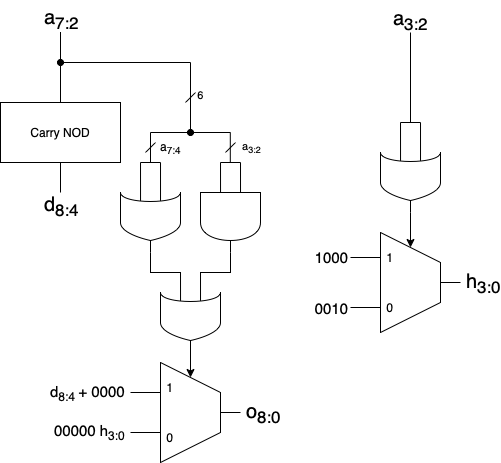

The diagram above was exported from draw.io. Its source (the exported page's mxGraphModel, read from the mxfile embedded in the PNG):
<mxGraphModel dx="838" dy="626" grid="1" gridSize="10" guides="1" tooltips="1" connect="1" arrows="1" fold="1" page="1" pageScale="1" pageWidth="1100" pageHeight="850" math="0" shadow="0">
  <root>
    <mxCell id="0" />
    <mxCell id="1" parent="0" />
    <mxCell id="Si1415LdtvXLTAzOm6SG-1" style="edgeStyle=orthogonalEdgeStyle;rounded=0;orthogonalLoop=1;jettySize=auto;html=1;exitX=0;exitY=0.666;exitDx=0;exitDy=0;exitPerimeter=0;endArrow=none;endFill=0;" parent="1" source="Si1415LdtvXLTAzOm6SG-3" edge="1">
      <mxGeometry relative="1" as="geometry">
        <mxPoint x="400" y="200" as="targetPoint" />
      </mxGeometry>
    </mxCell>
    <mxCell id="Si1415LdtvXLTAzOm6SG-2" style="edgeStyle=orthogonalEdgeStyle;rounded=0;orthogonalLoop=1;jettySize=auto;html=1;exitX=0;exitY=0.333;exitDx=0;exitDy=0;exitPerimeter=0;endArrow=none;endFill=0;" parent="1" source="Si1415LdtvXLTAzOm6SG-3" edge="1">
      <mxGeometry relative="1" as="geometry">
        <mxPoint x="420" y="200" as="targetPoint" />
      </mxGeometry>
    </mxCell>
    <mxCell id="Si1415LdtvXLTAzOm6SG-3" value="" style="shape=stencil(rZRRb4MgEMc/yx547KJcNN3j5rbvQZFOUgcGbGu//U6RpaI0nV1iFO7P/bg7TggUtmKNIDSpCLwTStMkwTfOz8Gc2Ubw1hlPzEi2q4VTbGv0QZxl2Y4MqSphZNur8EGSV1zTP1BwrRRCpFZ2olzpCGNSoW/SOdi4/WWcPad57iyEfq6GAMDjkMyX5hFI/h/pbNekk4bpLCOgQEvs4KDYMX74MvqoyrlXVNtrIxYELz9tNjh40+UFPzheWrOXde0a70baDetbciZ4+VufRLSotwrqAbVUV4BsBYEfjYshdU4vnpFOIB0NZBr8nR0EMUCw4C+JTPO4E8FrbeNnsVzy7XSnbEWsv9HdxRjaMtIVeBXG+mlwmzXtYHXX52D4AQ==);whiteSpace=wrap;html=1;fontSize=10;direction=south;" parent="1" vertex="1">
      <mxGeometry x="380" y="230" width="60" height="60" as="geometry" />
    </mxCell>
    <mxCell id="Si1415LdtvXLTAzOm6SG-5" value="" style="shape=stencil(vZXdcoMgEIWfpRdcpgNsY71tbfseREllYsFBk5i3L0qwgj+1yUxnHJU98rlnYRVBUuWs5IjiHMEbopRgbM5mfA7GrCp5WtvgiWnBdgW3SlVrdeBnkdVXhpA516JuVXhH+MU80x6QpEpKAxFKVp4y0A2MCWnm4sbC8CMhkX3RpY9E1wiiH38BPeEABAA3gbYhaOvKdG9G0Y3WRjWKb7FGQlvTCEhMZG4xIdmx9PCp1VFm41mz2l5pPiE4+WGzMTevKruYi7mfemYvisJuxgXbJWu36Uhw8pc68UFh/XosFdQBCiEHgHCjrCGkR21zIHbSs2MQD9JQO4ydTP1XNhDo4OvLSdxdh9AFXXZBAxf9d8fZCFyQ5YZbtRorGb+tx0+q/7gisW9lHcKvRp/3KkbXvTPNY/4ic23XTRv1dhe1f54u8A0=);whiteSpace=wrap;html=1;fontSize=10;direction=south;" parent="1" vertex="1">
      <mxGeometry x="340" y="330" width="60" height="60" as="geometry" />
    </mxCell>
    <mxCell id="Si1415LdtvXLTAzOm6SG-6" style="edgeStyle=orthogonalEdgeStyle;rounded=0;orthogonalLoop=1;jettySize=auto;html=1;entryX=0.14;entryY=0.333;entryDx=0;entryDy=0;entryPerimeter=0;endArrow=none;endFill=0;" parent="1" source="Si1415LdtvXLTAzOm6SG-3" target="Si1415LdtvXLTAzOm6SG-5" edge="1">
      <mxGeometry relative="1" as="geometry" />
    </mxCell>
    <mxCell id="Si1415LdtvXLTAzOm6SG-7" style="edgeStyle=orthogonalEdgeStyle;rounded=0;orthogonalLoop=1;jettySize=auto;html=1;exitX=0.14;exitY=0.666;exitDx=0;exitDy=0;exitPerimeter=0;endArrow=none;endFill=0;" parent="1" source="Si1415LdtvXLTAzOm6SG-9" edge="1">
      <mxGeometry relative="1" as="geometry">
        <mxPoint x="320" y="200" as="targetPoint" />
      </mxGeometry>
    </mxCell>
    <mxCell id="Si1415LdtvXLTAzOm6SG-8" style="edgeStyle=orthogonalEdgeStyle;rounded=0;orthogonalLoop=1;jettySize=auto;html=1;exitX=0.14;exitY=0.333;exitDx=0;exitDy=0;exitPerimeter=0;endArrow=none;endFill=0;" parent="1" source="Si1415LdtvXLTAzOm6SG-9" edge="1">
      <mxGeometry relative="1" as="geometry">
        <mxPoint x="340" y="200" as="targetPoint" />
      </mxGeometry>
    </mxCell>
    <mxCell id="Si1415LdtvXLTAzOm6SG-9" value="" style="shape=stencil(vZXdcoMgEIWfpRdcpgNsY71tbfseREllYsFBk5i3L0qwgj+1yUxnHJU98rlnYRVBUuWs5IjiHMEbopRgbM5mfA7GrCp5WtvgiWnBdgW3SlVrdeBnkdVXhpA516JuVXhH+MU80x6QpEpKAxFKVp4y0A2MCWnm4sbC8CMhkX3RpY9E1wiiH38BPeEABAA3gbYhaOvKdG9G0Y3WRjWKb7FGQlvTCEhMZG4xIdmx9PCp1VFm41mz2l5pPiE4+WGzMTevKruYi7mfemYvisJuxgXbJWu36Uhw8pc68UFh/XosFdQBCiEHgHCjrCGkR21zIHbSs2MQD9JQO4ydTP1XNhDo4OvLSdxdh9AFXXZBAxf9d8fZCFyQ5YZbtRorGb+tx0+q/7gisW9lHcKvRp/3KkbXvTPNY/4ic23XTRv1dhe1f54u8A0=);whiteSpace=wrap;html=1;fontSize=10;direction=south;" parent="1" vertex="1">
      <mxGeometry x="300" y="230" width="60" height="60" as="geometry" />
    </mxCell>
    <mxCell id="Si1415LdtvXLTAzOm6SG-10" style="edgeStyle=orthogonalEdgeStyle;rounded=0;orthogonalLoop=1;jettySize=auto;html=1;entryX=0.14;entryY=0.666;entryDx=0;entryDy=0;entryPerimeter=0;endArrow=none;endFill=0;" parent="1" source="Si1415LdtvXLTAzOm6SG-9" target="Si1415LdtvXLTAzOm6SG-5" edge="1">
      <mxGeometry relative="1" as="geometry" />
    </mxCell>
    <mxCell id="Si1415LdtvXLTAzOm6SG-11" style="edgeStyle=orthogonalEdgeStyle;rounded=0;orthogonalLoop=1;jettySize=auto;html=1;endArrow=none;endFill=0;" parent="1" source="Si1415LdtvXLTAzOm6SG-13" edge="1">
      <mxGeometry relative="1" as="geometry">
        <mxPoint x="240" y="230" as="targetPoint" />
      </mxGeometry>
    </mxCell>
    <mxCell id="Si1415LdtvXLTAzOm6SG-12" value="&lt;font style=&quot;font-size: 20px;&quot;&gt;d&lt;sub&gt;8:4&lt;/sub&gt;&lt;/font&gt;" style="edgeLabel;html=1;align=center;verticalAlign=middle;resizable=0;points=[];labelBackgroundColor=none;" parent="Si1415LdtvXLTAzOm6SG-11" vertex="1" connectable="0">
      <mxGeometry relative="1" as="geometry">
        <mxPoint y="28" as="offset" />
      </mxGeometry>
    </mxCell>
    <mxCell id="Si1415LdtvXLTAzOm6SG-13" value="Carry NOD" style="rounded=0;whiteSpace=wrap;html=1;fillColor=none;" parent="1" vertex="1">
      <mxGeometry x="180" y="140" width="120" height="60" as="geometry" />
    </mxCell>
    <mxCell id="Si1415LdtvXLTAzOm6SG-14" value="" style="endArrow=none;html=1;rounded=1;curved=0;" parent="1" edge="1">
      <mxGeometry width="50" height="50" relative="1" as="geometry">
        <mxPoint x="320" y="200" as="sourcePoint" />
        <mxPoint x="340" y="200" as="targetPoint" />
      </mxGeometry>
    </mxCell>
    <mxCell id="Si1415LdtvXLTAzOm6SG-15" value="" style="endArrow=none;html=1;rounded=1;curved=0;" parent="1" edge="1">
      <mxGeometry width="50" height="50" relative="1" as="geometry">
        <mxPoint x="400" y="200" as="sourcePoint" />
        <mxPoint x="420" y="200" as="targetPoint" />
      </mxGeometry>
    </mxCell>
    <mxCell id="Si1415LdtvXLTAzOm6SG-16" value="" style="endArrow=none;html=1;rounded=0;endFill=0;" parent="1" edge="1">
      <mxGeometry width="50" height="50" relative="1" as="geometry">
        <mxPoint x="240" y="100" as="sourcePoint" />
        <mxPoint x="370" y="100" as="targetPoint" />
      </mxGeometry>
    </mxCell>
    <mxCell id="Si1415LdtvXLTAzOm6SG-17" value="" style="endArrow=none;html=1;rounded=0;startArrow=oval;startFill=1;" parent="1" edge="1">
      <mxGeometry width="50" height="50" relative="1" as="geometry">
        <mxPoint x="370" y="170" as="sourcePoint" />
        <mxPoint x="370" y="100" as="targetPoint" />
      </mxGeometry>
    </mxCell>
    <mxCell id="Si1415LdtvXLTAzOm6SG-18" value="" style="endArrow=none;html=1;rounded=0;" parent="1" edge="1">
      <mxGeometry width="50" height="50" relative="1" as="geometry">
        <mxPoint x="330" y="170" as="sourcePoint" />
        <mxPoint x="410" y="170" as="targetPoint" />
      </mxGeometry>
    </mxCell>
    <mxCell id="Si1415LdtvXLTAzOm6SG-19" value="" style="endArrow=none;html=1;rounded=0;" parent="1" edge="1">
      <mxGeometry width="50" height="50" relative="1" as="geometry">
        <mxPoint x="330" y="200" as="sourcePoint" />
        <mxPoint x="330" y="170" as="targetPoint" />
      </mxGeometry>
    </mxCell>
    <mxCell id="Si1415LdtvXLTAzOm6SG-20" value="" style="endArrow=none;html=1;rounded=0;" parent="1" edge="1">
      <mxGeometry width="50" height="50" relative="1" as="geometry">
        <mxPoint x="409.8" y="200" as="sourcePoint" />
        <mxPoint x="409.8" y="170" as="targetPoint" />
      </mxGeometry>
    </mxCell>
    <mxCell id="Si1415LdtvXLTAzOm6SG-21" value="" style="endArrow=none;html=1;rounded=0;" parent="1" edge="1">
      <mxGeometry width="50" height="50" relative="1" as="geometry">
        <mxPoint x="325" y="190" as="sourcePoint" />
        <mxPoint x="335" y="180" as="targetPoint" />
      </mxGeometry>
    </mxCell>
    <mxCell id="Si1415LdtvXLTAzOm6SG-22" value="" style="endArrow=none;html=1;rounded=0;" parent="1" edge="1">
      <mxGeometry width="50" height="50" relative="1" as="geometry">
        <mxPoint x="405" y="190" as="sourcePoint" />
        <mxPoint x="415" y="180" as="targetPoint" />
      </mxGeometry>
    </mxCell>
    <mxCell id="Si1415LdtvXLTAzOm6SG-23" value="a&lt;sub&gt;3:2&lt;/sub&gt;" style="edgeLabel;html=1;align=center;verticalAlign=middle;resizable=0;points=[];labelBackgroundColor=none;" parent="Si1415LdtvXLTAzOm6SG-22" vertex="1" connectable="0">
      <mxGeometry x="0.2667" relative="1" as="geometry">
        <mxPoint x="19" y="1" as="offset" />
      </mxGeometry>
    </mxCell>
    <mxCell id="Si1415LdtvXLTAzOm6SG-24" value="" style="endArrow=none;html=1;rounded=0;" parent="1" edge="1">
      <mxGeometry width="50" height="50" relative="1" as="geometry">
        <mxPoint x="365" y="140" as="sourcePoint" />
        <mxPoint x="375" y="130" as="targetPoint" />
      </mxGeometry>
    </mxCell>
    <mxCell id="Si1415LdtvXLTAzOm6SG-25" value="6" style="edgeLabel;html=1;align=center;verticalAlign=middle;resizable=0;points=[];labelBackgroundColor=none;" parent="Si1415LdtvXLTAzOm6SG-24" vertex="1" connectable="0">
      <mxGeometry x="0.6667" y="-2" relative="1" as="geometry">
        <mxPoint x="5" as="offset" />
      </mxGeometry>
    </mxCell>
    <mxCell id="Si1415LdtvXLTAzOm6SG-26" value="" style="endArrow=none;html=1;rounded=0;endFill=0;startArrow=oval;startFill=1;" parent="1" edge="1">
      <mxGeometry width="50" height="50" relative="1" as="geometry">
        <mxPoint x="240" y="100" as="sourcePoint" />
        <mxPoint x="240" y="140" as="targetPoint" />
        <Array as="points">
          <mxPoint x="240" y="70" />
        </Array>
      </mxGeometry>
    </mxCell>
    <mxCell id="Si1415LdtvXLTAzOm6SG-27" value="&lt;font style=&quot;font-size: 20px;&quot;&gt;a&lt;sub&gt;7:2&lt;/sub&gt;&lt;/font&gt;" style="edgeLabel;html=1;align=center;verticalAlign=middle;resizable=0;points=[];labelBackgroundColor=none;" parent="Si1415LdtvXLTAzOm6SG-26" vertex="1" connectable="0">
      <mxGeometry relative="1" as="geometry">
        <mxPoint y="-34" as="offset" />
      </mxGeometry>
    </mxCell>
    <mxCell id="Si1415LdtvXLTAzOm6SG-43" style="edgeStyle=orthogonalEdgeStyle;rounded=0;orthogonalLoop=1;jettySize=auto;html=1;exitX=0;exitY=0.3;exitDx=0;exitDy=0;exitPerimeter=0;endArrow=none;endFill=0;" parent="1" source="Si1415LdtvXLTAzOm6SG-46" edge="1">
      <mxGeometry relative="1" as="geometry">
        <mxPoint x="310" y="430" as="targetPoint" />
      </mxGeometry>
    </mxCell>
    <mxCell id="Si1415LdtvXLTAzOm6SG-44" style="edgeStyle=orthogonalEdgeStyle;rounded=0;orthogonalLoop=1;jettySize=auto;html=1;exitX=1;exitY=0.5;exitDx=0;exitDy=0;exitPerimeter=0;endArrow=none;endFill=0;" parent="1" source="Si1415LdtvXLTAzOm6SG-46" edge="1">
      <mxGeometry relative="1" as="geometry">
        <mxPoint x="420" y="450" as="targetPoint" />
      </mxGeometry>
    </mxCell>
    <mxCell id="Si1415LdtvXLTAzOm6SG-45" value="&lt;font&gt;&lt;sub&gt;&lt;span style=&quot;font-size: 20px;&quot;&gt;o&lt;sub&gt;8:0&lt;/sub&gt;&lt;/span&gt;&lt;/sub&gt;&lt;/font&gt;" style="edgeLabel;html=1;align=center;verticalAlign=middle;resizable=0;points=[];labelBackgroundColor=none;" parent="Si1415LdtvXLTAzOm6SG-44" vertex="1" connectable="0">
      <mxGeometry relative="1" as="geometry">
        <mxPoint x="32" as="offset" />
      </mxGeometry>
    </mxCell>
    <mxCell id="Si1415LdtvXLTAzOm6SG-46" value="" style="shape=stencil(rZXhbsIgEMefhq+Gcpu6j6Zz74EVVyKDBjqdb++1tHWz0swCaZrc/Xs/esflIJC7kleCMFoSeCeMZZTiG+3znc1dJYraO0/cSr5TwiuutuYoznJfdwypS2Fl3aiwJXSD3zQP5IXRGiHSaPdH+aUjjEuNsfTHw7rtL521yLxN2MdsBItHQDziJR7xGo9YxiNW8Yh1POLteUSWoJwLwJWgRfvNb5BZf7PElaDbH2U1o8DjrNapsgp0DOToCY0ZyHe8OH5a863346igdjBWPBAGWSrlR+BEXhVvhuNI6OUvcxLB1p6qWA9QUgcBwwh/BjEEdZBVAgb8i1Eo46ZKif5ANfEyC51DGzY6yNbrL8DWcQU=);whiteSpace=wrap;html=1;" parent="1" vertex="1">
      <mxGeometry x="340" y="400" width="60" height="100" as="geometry" />
    </mxCell>
    <mxCell id="Si1415LdtvXLTAzOm6SG-48" style="edgeStyle=orthogonalEdgeStyle;rounded=0;orthogonalLoop=1;jettySize=auto;html=1;entryX=0;entryY=0.7;entryDx=0;entryDy=0;entryPerimeter=0;endArrow=none;endFill=0;" parent="1" target="Si1415LdtvXLTAzOm6SG-46" edge="1">
      <mxGeometry relative="1" as="geometry">
        <Array as="points">
          <mxPoint x="310" y="470" />
        </Array>
        <mxPoint x="310" y="470" as="sourcePoint" />
      </mxGeometry>
    </mxCell>
    <mxCell id="Si1415LdtvXLTAzOm6SG-49" value="&lt;font style=&quot;font-size: 15px;&quot;&gt;d&lt;sub&gt;8:4&amp;nbsp;&lt;/sub&gt;+ 0000&lt;/font&gt;" style="text;html=1;align=center;verticalAlign=middle;resizable=0;points=[];autosize=1;strokeColor=none;fillColor=none;" parent="1" vertex="1">
      <mxGeometry x="217" y="416" width="100" height="30" as="geometry" />
    </mxCell>
    <mxCell id="Si1415LdtvXLTAzOm6SG-50" value="1" style="text;strokeColor=none;align=center;fillColor=none;html=1;verticalAlign=middle;whiteSpace=wrap;rounded=0;" parent="1" vertex="1">
      <mxGeometry x="340" y="410" width="20" height="30" as="geometry" />
    </mxCell>
    <mxCell id="Si1415LdtvXLTAzOm6SG-51" value="0" style="text;strokeColor=none;align=center;fillColor=none;html=1;verticalAlign=middle;whiteSpace=wrap;rounded=0;" parent="1" vertex="1">
      <mxGeometry x="340" y="460" width="20" height="30" as="geometry" />
    </mxCell>
    <mxCell id="Si1415LdtvXLTAzOm6SG-63" value="a&lt;sub&gt;7:4&lt;/sub&gt;" style="text;html=1;align=center;verticalAlign=middle;resizable=0;points=[];autosize=1;strokeColor=none;fillColor=none;" parent="1" vertex="1">
      <mxGeometry x="330" y="170" width="40" height="30" as="geometry" />
    </mxCell>
    <mxCell id="Si1415LdtvXLTAzOm6SG-68" style="edgeStyle=orthogonalEdgeStyle;rounded=0;orthogonalLoop=1;jettySize=auto;html=1;entryX=0.5;entryY=0.15;entryDx=0;entryDy=0;entryPerimeter=0;" parent="1" source="Si1415LdtvXLTAzOm6SG-5" target="Si1415LdtvXLTAzOm6SG-46" edge="1">
      <mxGeometry relative="1" as="geometry" />
    </mxCell>
    <mxCell id="Si1415LdtvXLTAzOm6SG-69" value="&lt;font style=&quot;font-size: 15px;&quot;&gt;00000 h&lt;sub&gt;3:0&lt;/sub&gt;&lt;/font&gt;" style="text;html=1;align=center;verticalAlign=middle;resizable=0;points=[];autosize=1;strokeColor=none;fillColor=none;" parent="1" vertex="1">
      <mxGeometry x="224" y="455" width="90" height="30" as="geometry" />
    </mxCell>
    <mxCell id="BzZ0gKuHu8ymLFfK4KxS-2" style="edgeStyle=orthogonalEdgeStyle;rounded=0;orthogonalLoop=1;jettySize=auto;html=1;exitX=0.14;exitY=0.666;exitDx=0;exitDy=0;exitPerimeter=0;endArrow=none;endFill=0;" edge="1" parent="1" source="BzZ0gKuHu8ymLFfK4KxS-4">
      <mxGeometry relative="1" as="geometry">
        <mxPoint x="580" y="160" as="targetPoint" />
      </mxGeometry>
    </mxCell>
    <mxCell id="BzZ0gKuHu8ymLFfK4KxS-3" style="edgeStyle=orthogonalEdgeStyle;rounded=0;orthogonalLoop=1;jettySize=auto;html=1;exitX=0.14;exitY=0.333;exitDx=0;exitDy=0;exitPerimeter=0;endArrow=none;endFill=0;" edge="1" parent="1" source="BzZ0gKuHu8ymLFfK4KxS-4">
      <mxGeometry relative="1" as="geometry">
        <mxPoint x="600" y="160" as="targetPoint" />
      </mxGeometry>
    </mxCell>
    <mxCell id="BzZ0gKuHu8ymLFfK4KxS-4" value="" style="shape=stencil(vZXdcoMgEIWfpRdcpgNsY71tbfseREllYsFBk5i3L0qwgj+1yUxnHJU98rlnYRVBUuWs5IjiHMEbopRgbM5mfA7GrCp5WtvgiWnBdgW3SlVrdeBnkdVXhpA516JuVXhH+MU80x6QpEpKAxFKVp4y0A2MCWnm4sbC8CMhkX3RpY9E1wiiH38BPeEABAA3gbYhaOvKdG9G0Y3WRjWKb7FGQlvTCEhMZG4xIdmx9PCp1VFm41mz2l5pPiE4+WGzMTevKruYi7mfemYvisJuxgXbJWu36Uhw8pc68UFh/XosFdQBCiEHgHCjrCGkR21zIHbSs2MQD9JQO4ydTP1XNhDo4OvLSdxdh9AFXXZBAxf9d8fZCFyQ5YZbtRorGb+tx0+q/7gisW9lHcKvRp/3KkbXvTPNY/4ic23XTRv1dhe1f54u8A0=);whiteSpace=wrap;html=1;fontSize=10;direction=south;" vertex="1" parent="1">
      <mxGeometry x="560" y="190" width="60" height="60" as="geometry" />
    </mxCell>
    <mxCell id="BzZ0gKuHu8ymLFfK4KxS-5" value="" style="endArrow=none;html=1;rounded=1;curved=0;" edge="1" parent="1">
      <mxGeometry width="50" height="50" relative="1" as="geometry">
        <mxPoint x="580" y="160" as="sourcePoint" />
        <mxPoint x="600" y="160" as="targetPoint" />
      </mxGeometry>
    </mxCell>
    <mxCell id="BzZ0gKuHu8ymLFfK4KxS-6" value="" style="endArrow=none;html=1;rounded=0;endFill=0;" edge="1" parent="1">
      <mxGeometry width="50" height="50" relative="1" as="geometry">
        <mxPoint x="590" y="70" as="sourcePoint" />
        <mxPoint x="590" y="160" as="targetPoint" />
      </mxGeometry>
    </mxCell>
    <mxCell id="BzZ0gKuHu8ymLFfK4KxS-7" value="&lt;font style=&quot;font-size: 20px;&quot;&gt;a&lt;sub&gt;3:2&lt;/sub&gt;&lt;/font&gt;" style="text;html=1;align=center;verticalAlign=middle;resizable=0;points=[];autosize=1;strokeColor=none;fillColor=none;" vertex="1" parent="1">
      <mxGeometry x="560" y="38" width="60" height="40" as="geometry" />
    </mxCell>
    <mxCell id="BzZ0gKuHu8ymLFfK4KxS-9" style="edgeStyle=orthogonalEdgeStyle;rounded=0;orthogonalLoop=1;jettySize=auto;html=1;exitX=1;exitY=0.5;exitDx=0;exitDy=0;exitPerimeter=0;entryX=0.5;entryY=0.15;entryDx=0;entryDy=0;entryPerimeter=0;" edge="1" parent="1" source="BzZ0gKuHu8ymLFfK4KxS-4">
      <mxGeometry relative="1" as="geometry">
        <mxPoint x="590" y="285" as="targetPoint" />
      </mxGeometry>
    </mxCell>
    <mxCell id="BzZ0gKuHu8ymLFfK4KxS-15" style="edgeStyle=orthogonalEdgeStyle;rounded=0;orthogonalLoop=1;jettySize=auto;html=1;exitX=1;exitY=0.5;exitDx=0;exitDy=0;exitPerimeter=0;endArrow=none;endFill=0;" edge="1" parent="1" source="BzZ0gKuHu8ymLFfK4KxS-17">
      <mxGeometry relative="1" as="geometry">
        <mxPoint x="640" y="320" as="targetPoint" />
      </mxGeometry>
    </mxCell>
    <mxCell id="BzZ0gKuHu8ymLFfK4KxS-16" value="&lt;font&gt;&lt;sub&gt;&lt;span style=&quot;font-size: 20px;&quot;&gt;h&lt;sub&gt;3:0&lt;/sub&gt;&lt;/span&gt;&lt;/sub&gt;&lt;/font&gt;" style="edgeLabel;html=1;align=center;verticalAlign=middle;resizable=0;points=[];labelBackgroundColor=none;" vertex="1" connectable="0" parent="BzZ0gKuHu8ymLFfK4KxS-15">
      <mxGeometry relative="1" as="geometry">
        <mxPoint x="32" as="offset" />
      </mxGeometry>
    </mxCell>
    <mxCell id="BzZ0gKuHu8ymLFfK4KxS-17" value="" style="shape=stencil(rZXhbsIgEMefhq+Gcpu6j6Zz74EVVyKDBjqdb++1tHWz0swCaZrc/Xs/esflIJC7kleCMFoSeCeMZZTiG+3znc1dJYraO0/cSr5TwiuutuYoznJfdwypS2Fl3aiwJXSD3zQP5IXRGiHSaPdH+aUjjEuNsfTHw7rtL521yLxN2MdsBItHQDziJR7xGo9YxiNW8Yh1POLteUSWoJwLwJWgRfvNb5BZf7PElaDbH2U1o8DjrNapsgp0DOToCY0ZyHe8OH5a863346igdjBWPBAGWSrlR+BEXhVvhuNI6OUvcxLB1p6qWA9QUgcBwwh/BjEEdZBVAgb8i1Eo46ZKif5ANfEyC51DGzY6yNbrL8DWcQU=);whiteSpace=wrap;html=1;" vertex="1" parent="1">
      <mxGeometry x="560" y="270" width="60" height="100" as="geometry" />
    </mxCell>
    <mxCell id="BzZ0gKuHu8ymLFfK4KxS-22" style="edgeStyle=orthogonalEdgeStyle;rounded=0;orthogonalLoop=1;jettySize=auto;html=1;endArrow=none;endFill=0;" edge="1" parent="1" source="BzZ0gKuHu8ymLFfK4KxS-18">
      <mxGeometry relative="1" as="geometry">
        <mxPoint x="530" y="295" as="targetPoint" />
      </mxGeometry>
    </mxCell>
    <mxCell id="BzZ0gKuHu8ymLFfK4KxS-24" value="&lt;font style=&quot;font-size: 15px;&quot;&gt;1000&lt;/font&gt;" style="edgeLabel;html=1;align=center;verticalAlign=middle;resizable=0;points=[];labelBackgroundColor=none;" vertex="1" connectable="0" parent="BzZ0gKuHu8ymLFfK4KxS-22">
      <mxGeometry x="1" relative="1" as="geometry">
        <mxPoint x="-19" as="offset" />
      </mxGeometry>
    </mxCell>
    <mxCell id="BzZ0gKuHu8ymLFfK4KxS-18" value="1" style="text;strokeColor=none;align=center;fillColor=none;html=1;verticalAlign=middle;whiteSpace=wrap;rounded=0;" vertex="1" parent="1">
      <mxGeometry x="560" y="280" width="20" height="30" as="geometry" />
    </mxCell>
    <mxCell id="BzZ0gKuHu8ymLFfK4KxS-23" style="edgeStyle=orthogonalEdgeStyle;rounded=0;orthogonalLoop=1;jettySize=auto;html=1;exitX=0;exitY=0.5;exitDx=0;exitDy=0;endArrow=none;endFill=0;" edge="1" parent="1" source="BzZ0gKuHu8ymLFfK4KxS-19">
      <mxGeometry relative="1" as="geometry">
        <mxPoint x="530" y="345" as="targetPoint" />
      </mxGeometry>
    </mxCell>
    <mxCell id="BzZ0gKuHu8ymLFfK4KxS-25" value="&lt;font style=&quot;font-size: 15px;&quot;&gt;0010&lt;/font&gt;" style="edgeLabel;html=1;align=center;verticalAlign=middle;resizable=0;points=[];labelBackgroundColor=none;" vertex="1" connectable="0" parent="BzZ0gKuHu8ymLFfK4KxS-23">
      <mxGeometry x="0.8667" y="1" relative="1" as="geometry">
        <mxPoint x="-22" y="-1" as="offset" />
      </mxGeometry>
    </mxCell>
    <mxCell id="BzZ0gKuHu8ymLFfK4KxS-19" value="0" style="text;strokeColor=none;align=center;fillColor=none;html=1;verticalAlign=middle;whiteSpace=wrap;rounded=0;" vertex="1" parent="1">
      <mxGeometry x="560" y="330" width="20" height="30" as="geometry" />
    </mxCell>
  </root>
</mxGraphModel>